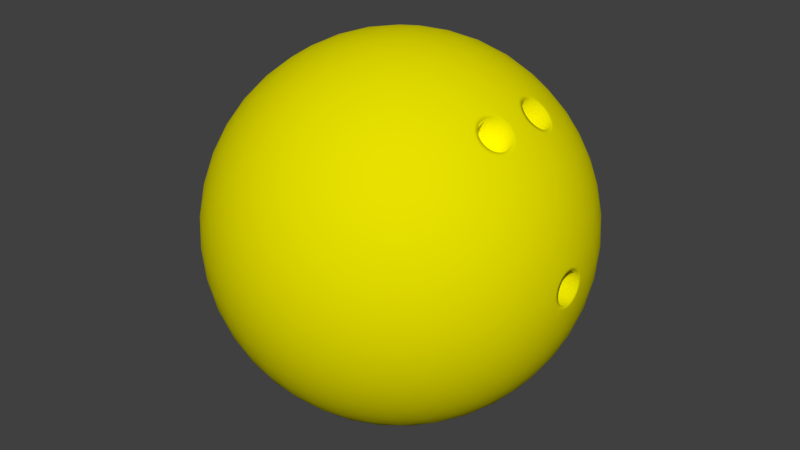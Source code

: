 # Source: model_bowling_ball.blend  (saved by Blender 2.79.0; exported with 4.5.12 LTS)
import bpy
from mathutils import Matrix  # noqa: F401  (used for matrix-valued properties, if any)

bpy.ops.wm.read_factory_settings(use_empty=True)
scene = bpy.context.scene
scene.name = 'Scene'

# ---- collections
col_collection_1 = bpy.data.collections.new('Collection 1'); scene.collection.children.link(col_collection_1)

# ---- materials (node trees are filled in below, after node groups)
mat_mat_gold_surface = bpy.data.materials.new('MAT_GOLD_SURFACE')
mat_mat_gold_surface.alpha_threshold = 0.0
mat_mat_gold_surface.use_transparent_shadow = False
mat_mat_gold_surface.diffuse_color = (0.8, 0.7453, 0.0, 1.0)
mat_mat_gold_surface.roughness = 0.5

# ---- material node trees

# ---- world
world_world = bpy.data.worlds.new('World'); scene.world = world_world
world_world.color = (0.05088, 0.05088, 0.05088)
world_world.use_sun_shadow = False
world_world.sun_shadow_jitter_overblur = 0.0
world_world.cycles.sampling_method = 'MANUAL'

# ---- meshes
me_icosphere_002 = bpy.data.meshes.new('Icosphere.002')
me_icosphere_002.from_pydata([(0.0, -8.472e-07, 2.6), (1.881, 1.367, 1.163), (-0.7186, 2.212, 1.163), (-2.326, -3.789e-07, 1.163), (-0.7186, -2.212, 1.163), (1.881, -1.367, 1.163), (0.7186, 2.212, -1.163), (-1.881, 1.367, -1.163), (-1.881, -1.367, -1.163), (0.7186, -2.212, -1.163), (2.326, 3.789e-07, -1.163), (0.0, 8.472e-07, -2.6), (-0.6706, 2.064, 1.432), (-0.6053, 1.863, 1.71), (-0.5218, 1.606, 1.977), (-0.4224, 1.3, 2.212), (-0.3131, 0.9636, 2.394), (-0.2018, 0.621, 2.517), (-0.0958, 0.2949, 2.581), (0.2508, 0.1822, 2.581), (0.5283, 0.3838, 2.517), (0.8197, 0.5955, 2.394), (1.106, 0.8034, 2.212), (1.366, 0.9925, 1.977), (1.585, 1.151, 1.71), (1.756, 1.276, 1.432), (1.66, 1.57, 1.24), (1.383, 1.772, 1.306), (1.053, 1.956, 1.351), (0.6835, 2.103, 1.367), (0.2979, 2.201, 1.351), (-0.07706, 2.247, 1.306), (-0.4198, 2.246, 1.24), (2.007, -1.093, 1.24), (2.113, -0.7676, 1.306), (2.186, -0.397, 1.351), (2.212, -4.104e-07, 1.367), (2.186, 0.397, 1.351), (2.113, 0.7676, 1.306), (2.007, 1.093, 1.24), (0.2508, -0.1822, 2.581), (0.5283, -0.3838, 2.517), (0.8197, -0.5955, 2.394), (1.106, -0.8034, 2.212), (1.366, -0.9925, 1.977), (1.585, -1.151, 1.71), (1.756, -1.276, 1.432), (-2.17, -4.665e-07, 1.432), (-1.959, -5.57e-07, 1.71), (-1.689, -6.442e-07, 1.977), (-1.367, -7.207e-07, 2.212), (-1.013, -7.802e-07, 2.394), (-0.653, -8.2e-07, 2.517), (-0.31, -8.411e-07, 2.581), (-0.9807, 2.064, 1.24), (-1.258, 1.863, 1.306), (-1.535, 1.606, 1.351), (-1.789, 1.3, 1.367), (-2.002, 0.9636, 1.351), (-2.161, 0.621, 1.306), (-2.266, 0.2949, 1.24), (-0.6706, -2.064, 1.432), (-0.6053, -1.863, 1.71), (-0.5218, -1.606, 1.977), (-0.4224, -1.3, 2.212), (-0.3131, -0.9636, 2.394), (-0.2018, -0.621, 2.517), (-0.0958, -0.2949, 2.581), (-2.266, -0.2949, 1.24), (-2.161, -0.621, 1.306), (-2.002, -0.9636, 1.351), (-1.789, -1.3, 1.367), (-1.535, -1.606, 1.351), (-1.258, -1.863, 1.306), (-0.9807, -2.064, 1.24), (-0.4198, -2.246, 1.24), (-0.07706, -2.247, 1.306), (0.2979, -2.201, 1.351), (0.6835, -2.103, 1.367), (1.053, -1.956, 1.351), (1.383, -1.772, 1.306), (1.66, -1.57, 1.24), (2.421, 0.1822, -0.9301), (2.487, 0.3838, -0.653), (2.508, 0.5955, -0.3377), (2.473, 0.8034, 2.968e-07), (2.379, 0.9925, 0.3377), (2.238, 1.151, 0.653), (2.066, 1.276, 0.9301), (2.066, -1.276, 0.9301), (2.238, -1.151, 0.653), (2.379, -0.9925, 0.3377), (2.473, -0.8034, -2.968e-07), (2.508, -0.5955, -0.3377), (2.487, -0.3838, -0.653), (2.421, -0.1822, -0.9301), (0.5748, 2.359, -0.9301), (0.4036, 2.484, -0.653), (0.2087, 2.57, -0.3377), (0.0, 2.6, 8.822e-07), (-0.2087, 2.57, 0.3377), (-0.4036, 2.484, 0.653), (-0.5748, 2.359, 0.9301), (1.852, 1.571, 0.9301), (1.787, 1.772, 0.653), (1.679, 1.956, 0.3377), (1.528, 2.103, 6.504e-07), (1.341, 2.201, -0.3377), (1.134, 2.247, -0.653), (0.9215, 2.246, -0.9301), (-2.066, 1.276, -0.9301), (-2.238, 1.151, -0.653), (-2.379, 0.9925, -0.3377), (-2.473, 0.8034, 2.968e-07), (-2.508, 0.5955, 0.3377), (-2.487, 0.3838, 0.653), (-2.421, 0.1822, 0.9301), (-0.9215, 2.246, 0.9301), (-1.134, 2.247, 0.653), (-1.341, 2.201, 0.3377), (-1.528, 2.103, 6.504e-07), (-1.679, 1.956, -0.3377), (-1.787, 1.772, -0.653), (-1.852, 1.571, -0.9301), (-1.852, -1.571, -0.9301), (-1.787, -1.772, -0.653), (-1.679, -1.956, -0.3377), (-1.528, -2.103, -6.504e-07), (-1.341, -2.201, 0.3377), (-1.134, -2.247, 0.653), (-0.9215, -2.246, 0.9301), (-2.421, -0.1822, 0.9301), (-2.487, -0.3838, 0.653), (-2.508, -0.5955, 0.3377), (-2.473, -0.8034, -2.968e-07), (-2.379, -0.9925, -0.3377), (-2.238, -1.151, -0.653), (-2.066, -1.276, -0.9301), (0.9215, -2.246, -0.9301), (1.134, -2.247, -0.653), (1.341, -2.201, -0.3377), (1.528, -2.103, -6.504e-07), (1.679, -1.956, 0.3377), (1.787, -1.772, 0.653), (1.852, -1.571, 0.9301), (-0.5748, -2.359, 0.9301), (-0.4036, -2.484, 0.653), (-0.2087, -2.57, 0.3377), (0.0, -2.6, -8.822e-07), (0.2087, -2.57, -0.3377), (0.4036, -2.484, -0.653), (0.5748, -2.359, -0.9301), (2.266, 0.2949, -1.24), (2.161, 0.621, -1.306), (2.002, 0.9636, -1.351), (1.789, 1.3, -1.367), (1.535, 1.606, -1.351), (1.258, 1.863, -1.306), (0.9807, 2.064, -1.24), (0.4198, 2.246, -1.24), (0.07706, 2.247, -1.306), (-0.2979, 2.201, -1.351), (-0.6835, 2.103, -1.367), (-1.053, 1.956, -1.351), (-1.383, 1.772, -1.306), (-1.66, 1.57, -1.24), (-2.007, 1.093, -1.24), (-2.113, 0.7676, -1.306), (-2.186, 0.397, -1.351), (-2.212, 4.104e-07, -1.367), (-2.186, -0.397, -1.351), (-2.113, -0.7676, -1.306), (-2.007, -1.093, -1.24), (-1.66, -1.57, -1.24), (-1.383, -1.772, -1.306), (-1.053, -1.956, -1.351), (-0.6835, -2.103, -1.367), (-0.2979, -2.201, -1.351), (0.07706, -2.247, -1.306), (0.4198, -2.246, -1.24), (0.9807, -2.064, -1.24), (1.258, -1.863, -1.306), (1.535, -1.606, -1.351), (1.789, -1.3, -1.367), (2.002, -0.9636, -1.351), (2.161, -0.621, -1.306), (2.266, -0.2949, -1.24), (0.0958, 0.2949, -2.581), (0.2018, 0.621, -2.517), (0.3131, 0.9636, -2.394), (0.4224, 1.3, -2.212), (0.5218, 1.606, -1.977), (0.6053, 1.863, -1.71), (0.6706, 2.064, -1.432), (2.17, 4.665e-07, -1.432), (1.959, 5.57e-07, -1.71), (1.689, 6.442e-07, -1.977), (1.367, 7.207e-07, -2.212), (1.013, 7.802e-07, -2.394), (0.653, 8.2e-07, -2.517), (0.31, 8.411e-07, -2.581), (-0.2508, 0.1822, -2.581), (-0.5283, 0.3838, -2.517), (-0.8197, 0.5955, -2.394), (-1.106, 0.8034, -2.212), (-1.366, 0.9925, -1.977), (-1.585, 1.151, -1.71), (-1.756, 1.276, -1.432), (-0.2508, -0.1822, -2.581), (-0.5283, -0.3838, -2.517), (-0.8197, -0.5955, -2.394), (-1.106, -0.8034, -2.212), (-1.366, -0.9925, -1.977), (-1.585, -1.151, -1.71), (-1.756, -1.276, -1.432), (0.0958, -0.2949, -2.581), (0.2018, -0.621, -2.517), (0.3131, -0.9636, -2.394), (0.4224, -1.3, -2.212), (0.5218, -1.606, -1.977), (0.6053, -1.863, -1.71), (0.6706, -2.064, -1.432), (0.4321, -0.3139, -2.545), (0.7986, -0.3289, -2.452), (0.5596, -0.6579, -2.452), (1.174, -0.3373, -2.295), (0.9407, -0.6834, -2.326), (0.6834, -1.012, -2.295), (1.528, -0.3373, -2.076), (1.317, -0.6926, -2.132), (1.066, -1.039, -2.132), (0.793, -1.349, -2.076), (1.836, -0.3289, -1.811), (1.659, -0.6834, -1.881), (1.43, -1.039, -1.907), (1.163, -1.367, -1.881), (0.8803, -1.645, -1.811), (2.083, -0.314, -1.524), (1.943, -0.6579, -1.597), (1.747, -1.012, -1.638), (1.502, -1.349, -1.638), (1.226, -1.645, -1.597), (0.9422, -1.884, -1.524), (-0.1651, -0.508, -2.545), (-0.06606, -0.8612, -2.452), (-0.4528, -0.7355, -2.452), (0.04186, -1.22, -2.295), (-0.3593, -1.106, -2.326), (-0.7512, -0.9627, -2.295), (0.1514, -1.558, -2.076), (-0.2516, -1.467, -2.132), (-0.6588, -1.335, -2.132), (-1.038, -1.171, -2.076), (0.2546, -1.848, -1.811), (-0.1373, -1.789, -1.881), (-0.5462, -1.681, -1.907), (-0.9407, -1.528, -1.881), (-1.292, -1.345, -1.811), (0.345, -2.078, -1.524), (-0.02524, -2.051, -1.597), (-0.4224, -1.975, -1.638), (-0.8189, -1.846, -1.638), (-1.185, -1.674, -1.597), (-1.5, -1.478, -1.524), (-0.5341, 8.291e-07, -2.545), (-0.8395, -0.2033, -2.452), (-0.8395, 0.2033, -2.452), (-1.148, -0.4169, -2.295), (-1.163, 7.577e-07, -2.326), (-1.148, 0.4169, -2.295), (-1.435, -0.6254, -2.076), (-1.473, -0.214, -2.132), (-1.473, 0.214, -2.132), (-1.435, 0.6254, -2.076), (-1.679, -0.8132, -1.811), (-1.744, -0.4224, -1.881), (-1.768, 6.545e-07, -1.907), (-1.744, 0.4224, -1.881), (-1.679, 0.8132, -1.811), (-1.869, -0.9702, -1.524), (-1.959, -0.6099, -1.597), (-2.008, -0.2085, -1.638), (-2.008, 0.2085, -1.638), (-1.959, 0.6099, -1.597), (-1.869, 0.9702, -1.524), (-0.1651, 0.508, -2.545), (-0.4528, 0.7355, -2.452), (-0.06606, 0.8612, -2.452), (-0.7512, 0.9627, -2.295), (-0.3593, 1.106, -2.326), (0.04186, 1.22, -2.295), (-1.038, 1.171, -2.076), (-0.6588, 1.335, -2.132), (-0.2516, 1.467, -2.132), (0.1514, 1.558, -2.076), (-1.292, 1.345, -1.811), (-0.9407, 1.528, -1.881), (-0.5462, 1.681, -1.907), (-0.1373, 1.789, -1.881), (0.2546, 1.848, -1.811), (-1.5, 1.478, -1.524), (-1.185, 1.674, -1.597), (-0.8189, 1.846, -1.638), (-0.4224, 1.975, -1.638), (-0.02524, 2.051, -1.597), (0.345, 2.078, -1.524), (0.4321, 0.3139, -2.545), (0.5596, 0.6579, -2.452), (0.7986, 0.3289, -2.452), (0.6834, 1.012, -2.295), (0.9407, 0.6834, -2.326), (1.174, 0.3373, -2.295), (0.793, 1.349, -2.076), (1.066, 1.039, -2.132), (1.317, 0.6926, -2.132), (1.528, 0.3373, -2.076), (0.8803, 1.645, -1.811), (1.163, 1.367, -1.881), (1.43, 1.039, -1.907), (1.659, 0.6834, -1.881), (1.836, 0.3289, -1.811), (0.9422, 1.884, -1.524), (1.226, 1.645, -1.597), (1.502, 1.349, -1.638), (1.747, 1.012, -1.638), (1.943, 0.6579, -1.597), (2.083, 0.314, -1.524), (2.35, -0.508, -0.9903), (2.396, -0.7355, -0.6918), (2.223, -0.8612, -1.038), (2.389, -0.9627, -0.3547), (2.241, -1.106, -0.7186), (2.034, -1.22, -1.064), (2.321, -1.171, -3.503e-07), (2.201, -1.335, -0.3642), (2.019, -1.467, -0.7283), (1.789, -1.558, -1.064), (2.198, -1.345, 0.3459), (2.103, -1.528, -5.636e-07), (1.95, -1.681, -0.3642), (1.744, -1.789, -0.7186), (1.506, -1.848, -1.038), (2.035, -1.478, 0.6602), (1.959, -1.674, 0.3459), (1.831, -1.846, -8.06e-07), (1.654, -1.975, -0.3547), (1.44, -2.051, -0.6918), (1.209, -2.078, -0.9903), (0.243, -2.392, -0.9903), (0.04082, -2.506, -0.6918), (-0.1321, -2.38, -1.038), (-0.1773, -2.57, -0.3547), (-0.3593, -2.473, -0.7186), (-0.532, -2.312, -1.064), (-0.3965, -2.57, 3.905e-08), (-0.5892, -2.506, -0.3642), (-0.7713, -2.374, -0.7283), (-0.9285, -2.183, -1.064), (-0.6005, -2.506, 0.3459), (-0.8034, -2.473, 3.422e-07), (-0.9963, -2.374, -0.3642), (-1.163, -2.212, -0.7186), (-1.292, -2.003, -1.038), (-0.7771, -2.392, 0.6602), (-0.9872, -2.38, 0.3459), (-1.19, -2.312, 3.035e-07), (-1.367, -2.183, -0.3547), (-1.506, -2.003, -0.6918), (-1.602, -1.792, -0.9903), (-2.2, -0.9702, -0.9903), (-2.371, -0.8132, -0.6918), (-2.305, -0.6099, -1.038), (-2.499, -0.6254, -0.3547), (-2.463, -0.4224, -0.7186), (-2.363, -0.2085, -1.064), (-2.566, -0.4169, -3.549e-07), (-2.565, -0.214, -0.3642), (-2.496, 3.98e-07, -0.7283), (-2.363, 0.2085, -1.064), (-2.569, -0.2033, 0.3459), (-2.6, 8.855e-07, -1.574e-06), (-2.565, 0.214, -0.3642), (-2.463, 0.4224, -0.7186), (-2.305, 0.6099, -1.038), (-2.515, 8.32e-07, 0.6602), (-2.569, 0.2033, 0.3459), (-2.566, 0.4169, -3.614e-06), (-2.499, 0.6254, -0.3547), (-2.371, 0.8132, -0.6918), (-2.2, 0.9702, -0.9903), (-1.602, 1.792, -0.9903), (-1.506, 2.003, -0.6918), (-1.292, 2.003, -1.038), (-1.367, 2.183, -0.3547), (-1.163, 2.212, -0.7186), (-0.9285, 2.183, -1.064), (-1.19, 2.312, 2.349e-06), (-0.9963, 2.374, -0.3642), (-0.7713, 2.374, -0.7283), (-0.532, 2.312, -1.064), (-0.9872, 2.38, 0.3459), (-0.8034, 2.473, 2.905e-06), (-0.5892, 2.506, -0.3642), (-0.3593, 2.473, -0.7186), (-0.1321, 2.38, -1.038), (-0.7771, 2.392, 0.6602), (-0.6005, 2.506, 0.3459), (-0.3965, 2.57, 2.201e-06), (-0.1773, 2.57, -0.3547), (0.04082, 2.506, -0.6918), (0.243, 2.392, -0.9903), (1.209, 2.078, -0.9903), (1.44, 2.051, -0.6918), (1.506, 1.848, -1.038), (1.654, 1.975, -0.3547), (1.744, 1.789, -0.7186), (1.789, 1.558, -1.064), (1.831, 1.846, 3.45e-06), (1.95, 1.681, -0.3641), (2.019, 1.467, -0.7283), (2.034, 1.22, -1.064), (1.959, 1.674, 0.3459), (2.103, 1.528, 5.483e-06), (2.201, 1.335, -0.3641), (2.241, 1.106, -0.7186), (2.223, 0.8612, -1.038), (2.035, 1.478, 0.6602), (2.198, 1.345, 0.3459), (2.321, 1.171, 6.348e-06), (2.389, 0.9627, -0.3547), (2.396, 0.7355, -0.6918), (2.35, 0.508, -0.9903), (0.7771, -2.392, -0.6602), (0.9872, -2.38, -0.3459), (0.6005, -2.506, -0.3459), (1.19, -2.312, -7.351e-07), (0.8034, -2.473, -8.057e-07), (0.3965, -2.57, -8.555e-07), (1.367, -2.183, 0.3547), (0.9963, -2.374, 0.3642), (0.5892, -2.506, 0.3642), (0.1773, -2.57, 0.3547), (1.506, -2.003, 0.6918), (1.163, -2.212, 0.7186), (0.7713, -2.374, 0.7283), (0.3593, -2.473, 0.7186), (-0.04082, -2.506, 0.6918), (1.602, -1.792, 0.9903), (1.292, -2.003, 1.038), (0.9285, -2.183, 1.064), (0.532, -2.312, 1.064), (0.1321, -2.38, 1.038), (-0.243, -2.392, 0.9903), (-2.035, -1.478, -0.6602), (-1.959, -1.674, -0.3459), (-2.198, -1.345, -0.3459), (-1.831, -1.846, -5.832e-07), (-2.103, -1.528, -4.98e-07), (-2.321, -1.171, -3.998e-07), (-1.654, -1.975, 0.3547), (-1.95, -1.681, 0.3642), (-2.201, -1.335, 0.3642), (-2.389, -0.9627, 0.3547), (-1.44, -2.051, 0.6918), (-1.744, -1.789, 0.7186), (-2.019, -1.467, 0.7283), (-2.241, -1.106, 0.7186), (-2.396, -0.7355, 0.6918), (-1.209, -2.078, 0.9903), (-1.506, -1.848, 1.038), (-1.789, -1.558, 1.064), (-2.034, -1.22, 1.064), (-2.223, -0.8612, 1.038), (-2.35, -0.508, 0.9903), (-2.035, 1.478, -0.6602), (-2.198, 1.345, -0.3459), (-1.959, 1.674, -0.3459), (-2.321, 1.171, 3.998e-07), (-2.103, 1.528, 4.98e-07), (-1.831, 1.846, 5.832e-07), (-2.389, 0.9627, 0.3547), (-2.201, 1.335, 0.3642), (-1.95, 1.681, 0.3642), (-1.654, 1.975, 0.3547), (-2.396, 0.7355, 0.6918), (-2.241, 1.106, 0.7186), (-2.019, 1.467, 0.7283), (-1.744, 1.789, 0.7186), (-1.44, 2.051, 0.6918), (-2.35, 0.508, 0.9903), (-2.223, 0.8612, 1.038), (-2.034, 1.22, 1.064), (-1.789, 1.558, 1.064), (-1.506, 1.848, 1.038), (-1.209, 2.078, 0.9903), (0.7771, 2.392, -0.6602), (0.6005, 2.506, -0.3459), (0.9872, 2.38, -0.3459), (0.3965, 2.57, 8.555e-07), (0.8034, 2.473, 8.057e-07), (1.19, 2.312, 7.351e-07), (0.1773, 2.57, 0.3547), (0.5892, 2.506, 0.3642), (0.9963, 2.374, 0.3642), (1.367, 2.183, 0.3547), (-0.04082, 2.506, 0.6918), (0.3593, 2.473, 0.7186), (0.7713, 2.374, 0.7283), (1.163, 2.212, 0.7186), (1.506, 2.003, 0.6918), (-0.243, 2.392, 0.9903), (0.1321, 2.38, 1.038), (0.532, 2.312, 1.064), (0.9285, 2.183, 1.064), (1.292, 2.003, 1.038), (1.602, 1.792, 0.9903), (2.515, 2.453e-07, -0.6602), (2.581, 0.1379, -0.2293), (2.581, -0.1379, -0.2293), (2.579, 0.2735, 0.003049), (2.579, -0.2735, 0.003048), (2.499, 0.6254, 0.3547), (2.578, 0.1414, 0.2412), (2.578, -0.1414, 0.2412), (2.499, -0.6254, 0.3547), (2.371, 0.8132, 0.6918), (2.463, 0.4224, 0.7186), (2.496, -1.708e-07, 0.7283), (2.463, -0.4224, 0.7186), (2.371, -0.8132, 0.6918), (2.2, 0.9702, 0.9903), (2.305, 0.6099, 1.038), (2.363, 0.2085, 1.064), (2.363, -0.2085, 1.064), (2.305, -0.6099, 1.038), (2.2, -0.9702, 0.9903), (1.5, -1.478, 1.524), (1.292, -1.345, 1.811), (1.185, -1.674, 1.597), (1.038, -1.171, 2.076), (0.9407, -1.528, 1.881), (0.8189, -1.846, 1.638), (0.7512, -0.9627, 2.295), (0.6588, -1.335, 2.132), (0.5462, -1.681, 1.907), (0.4224, -1.975, 1.638), (0.4528, -0.7355, 2.452), (0.3593, -1.106, 2.326), (0.2516, -1.467, 2.132), (0.1373, -1.789, 1.881), (0.02524, -2.051, 1.597), (0.1651, -0.508, 2.545), (0.06606, -0.8612, 2.452), (-0.04186, -1.22, 2.295), (-0.1515, -1.558, 2.076), (-0.2546, -1.848, 1.811), (-0.345, -2.078, 1.524), (-0.9422, -1.884, 1.524), (-0.8803, -1.645, 1.811), (-1.226, -1.645, 1.597), (-0.793, -1.349, 2.076), (-1.163, -1.367, 1.881), (-1.502, -1.349, 1.638), (-0.6834, -1.012, 2.295), (-1.066, -1.039, 2.132), (-1.43, -1.039, 1.907), (-1.747, -1.012, 1.638), (-0.5596, -0.6579, 2.452), (-0.9407, -0.6834, 2.326), (-1.317, -0.6926, 2.132), (-1.659, -0.6834, 1.881), (-1.943, -0.6579, 1.597), (-0.4321, -0.3139, 2.545), (-0.7986, -0.3289, 2.452), (-1.174, -0.3373, 2.295), (-1.528, -0.3373, 2.076), (-1.836, -0.3289, 1.811), (-2.083, -0.3139, 1.524), (-2.083, 0.3139, 1.524), (-1.836, 0.3289, 1.811), (-1.943, 0.6579, 1.597), (-1.528, 0.3373, 2.076), (-1.659, 0.6834, 1.881), (-1.747, 1.012, 1.638), (-1.174, 0.3373, 2.295), (-1.317, 0.6926, 2.132), (-1.43, 1.039, 1.907), (-1.502, 1.349, 1.638), (-0.7986, 0.3289, 2.452), (-0.9407, 0.6834, 2.326), (-1.066, 1.039, 2.132), (-1.163, 1.367, 1.881), (-1.226, 1.645, 1.597), (-0.4321, 0.314, 2.545), (-0.5596, 0.6579, 2.452), (-0.6834, 1.012, 2.295), (-0.793, 1.349, 2.076), (-0.8803, 1.645, 1.811), (-0.9422, 1.884, 1.524), (1.869, -0.9702, 1.524), (1.889, -0.5453, 1.692), (1.7, -0.6832, 1.837), (1.917, -0.2796, 1.724), (1.541, -0.5531, 2.011), (1.917, 0.2796, 1.724), (1.76, 0.143, 1.899), (1.565, -0.2844, 2.048), (1.148, -0.4169, 2.295), (1.889, 0.5453, 1.692), (1.473, 0.214, 2.132), (1.163, 1.112e-06, 2.326), (0.8395, -0.2033, 2.452), (1.869, 0.9702, 1.524), (1.7, 0.6832, 1.837), (1.541, 0.5531, 2.011), (1.148, 0.4169, 2.295), (0.8395, 0.2033, 2.452), (0.5341, 6.147e-07, 2.545), (-0.345, 2.078, 1.524), (-0.2546, 1.848, 1.811), (0.02524, 2.051, 1.597), (-0.1514, 1.558, 2.076), (0.1373, 1.789, 1.881), (0.4224, 1.975, 1.638), (-0.04185, 1.22, 2.295), (0.2516, 1.467, 2.132), (0.5462, 1.681, 1.907), (0.8189, 1.846, 1.638), (0.06606, 0.8612, 2.452), (0.3593, 1.106, 2.326), (0.6588, 1.335, 2.132), (0.9407, 1.528, 1.881), (1.185, 1.674, 1.597), (0.1651, 0.508, 2.545), (0.4528, 0.7355, 2.452), (0.7512, 0.9627, 2.295), (1.038, 1.171, 2.076), (1.292, 1.345, 1.811), (1.5, 1.478, 1.524), (2.569, 0.2033, -0.3459), (2.569, -0.2033, -0.3459), (2.565, 0.214, 0.3642), (2.565, -0.214, 0.3642), (2.566, 0.4169, 1.54e-07), (2.566, -0.4169, -1.54e-07), (2.584, 0.07417, -0.2037), (2.584, 0.02604, -0.2148), (2.584, -0.02604, -0.2148), (2.584, -0.07417, -0.2037), (2.582, 0.07646, 0.2169), (2.582, 0.02693, 0.2287), (2.582, -0.02693, 0.2287), (2.582, -0.07646, 0.2169), (2.584, 0.1471, -0.1611), (2.583, 0.18, -0.1253), (2.583, 0.2051, -0.08159), (2.583, 0.2192, -0.03644), (2.584, -0.1471, -0.1611), (2.583, -0.18, -0.1253), (2.583, -0.2051, -0.08159), (2.583, -0.2192, -0.03644), (2.582, 0.2201, 0.04548), (2.582, 0.2065, 0.09217), (2.582, 0.1817, 0.137), (2.582, 0.1492, 0.1733), (2.582, -0.2201, 0.04548), (2.582, -0.2065, 0.09217), (2.582, -0.1817, 0.137), (2.582, -0.1492, 0.1733), (2.581, -0.09039, -0.2512), (2.584, -0.1126, -0.186), (2.578, -0.09317, 0.2642), (2.582, -0.1155, 0.1983), (2.579, 0.2683, -0.04664), (2.582, 0.2234, 0.003712), (2.579, -0.2683, -0.04664), (2.582, -0.2234, 0.003712), (2.578, 0.183, 0.2103), (2.582, 0.1155, 0.1983), (2.578, -0.183, 0.2103), (2.584, 0.1126, -0.186), (2.581, 0.09039, -0.2512), (2.581, 0.03171, -0.2647), (2.581, -0.03171, -0.2647), (2.578, 0.09317, 0.2642), (2.578, 0.03279, 0.2786), (2.578, -0.03279, 0.2786), (2.58, 0.1804, -0.1986), (2.58, 0.2205, -0.1549), (2.579, 0.251, -0.1017), (2.58, -0.1804, -0.1986), (2.58, -0.2205, -0.1549), (2.579, -0.251, -0.1017), (2.579, 0.2694, 0.05453), (2.578, 0.2528, 0.1115), (2.578, 0.2226, 0.166), (2.579, -0.2694, 0.05453), (2.578, -0.2528, 0.1115), (2.578, -0.2226, 0.166), (1.582, 0.2234, 0.003712), (1.6, 0.0, 0.0), (1.582, -0.2234, 0.003712), (1.584, 0.1126, -0.186), (1.584, -0.1126, -0.186), (1.582, 0.1155, 0.1983), (1.582, -0.1155, 0.1983), (1.584, -0.07417, -0.2037), (1.582, -0.07646, 0.2169), (1.583, 0.2192, -0.03644), (1.583, -0.2192, -0.03644), (1.582, 0.1492, 0.1733), (1.582, -0.1492, 0.1733), (1.584, 0.07417, -0.2037), (1.584, 0.02604, -0.2148), (1.584, -0.02604, -0.2148), (1.582, 0.07646, 0.2169), (1.582, 0.02693, 0.2287), (1.582, -0.02693, 0.2287), (1.584, 0.1471, -0.1611), (1.583, 0.18, -0.1253), (1.583, 0.2051, -0.08159), (1.584, -0.1471, -0.1611), (1.583, -0.18, -0.1253), (1.583, -0.2051, -0.08159), (1.582, 0.2201, 0.04548), (1.582, 0.2065, 0.09217), (1.582, 0.1817, 0.137), (1.582, -0.2201, 0.04548), (1.582, -0.2065, 0.09217), (1.582, -0.1817, 0.137), (2.008, 0.2085, 1.638), (1.76, -0.143, 1.899), (1.679, 0.8132, 1.811), (1.435, 0.6254, 2.076), (1.959, 0.6099, 1.597), (1.565, 0.2844, 2.048), (1.871, 0.2707, 1.773), (1.849, 0.2378, 1.801), (1.819, 0.2121, 1.834), (1.787, 0.1974, 1.867), (1.676, 0.6304, 1.875), (1.644, 0.6163, 1.908), (1.614, 0.5916, 1.941), (1.592, 0.5602, 1.968), (1.893, 0.341, 1.737), (1.896, 0.3865, 1.725), (1.892, 0.4363, 1.719), (1.879, 0.4832, 1.72), (1.724, 0.1967, 1.925), (1.687, 0.2114, 1.956), (1.65, 0.2383, 1.985), (1.619, 0.2731, 2.005), (1.841, 0.556, 1.74), (1.811, 0.5895, 1.76), (1.775, 0.6156, 1.788), (1.739, 0.6302, 1.818), (1.581, 0.3466, 2.024), (1.569, 0.3938, 2.025), (1.565, 0.4443, 2.018), (1.568, 0.4908, 2.004), (1.797, 0.1484, 1.863), (1.757, 0.193, 1.896), (1.558, 0.5928, 1.986), (1.577, 0.528, 1.988), (1.91, 0.4979, 1.683), (1.862, 0.5216, 1.727), (1.592, 0.2407, 2.033), (1.597, 0.3085, 2.017), (1.738, 0.6781, 1.803), (1.707, 0.6342, 1.846), (1.529, 0.5072, 2.032), (1.885, 0.3046, 1.753), (1.9, 0.2378, 1.749), (1.873, 0.1977, 1.783), (1.837, 0.1663, 1.823), (1.662, 0.6784, 1.873), (1.622, 0.6612, 1.913), (1.586, 0.6311, 1.953), (1.928, 0.3245, 1.704), (1.931, 0.38, 1.689), (1.925, 0.4407, 1.682), (1.72, 0.1475, 1.935), (1.675, 0.1654, 1.973), (1.63, 0.1982, 2.007), (1.863, 0.5877, 1.708), (1.826, 0.6286, 1.732), (1.783, 0.6603, 1.766), (1.545, 0.3314, 2.056), (1.53, 0.3889, 2.057), (1.525, 0.4505, 2.049), (1.192, 0.3625, 1.002), (1.074, 0.2632, 1.156), (0.9277, 0.1494, 1.292), (1.215, 0.1455, 1.027), (1.087, 0.03384, 1.171), (1.037, 0.4751, 1.12), (0.9076, 0.3689, 1.262), (1.117, 0.03827, 1.142), (0.922, 0.401, 1.242), (1.209, 0.3241, 0.9948), (0.9495, 0.114, 1.28), (1.069, 0.471, 1.092), (0.8984, 0.3317, 1.279), (1.201, 0.1116, 1.048), (1.179, 0.07869, 1.076), (1.15, 0.05297, 1.109), (1.007, 0.4712, 1.149), (0.9741, 0.4571, 1.183), (0.9445, 0.4324, 1.215), (1.224, 0.1818, 1.012), (1.227, 0.2274, 0.9995), (1.222, 0.2771, 0.9934), (1.055, 0.03751, 1.2), (1.017, 0.05225, 1.231), (0.9804, 0.07919, 1.259), (1.171, 0.3969, 1.014), (1.141, 0.4304, 1.035), (1.105, 0.4564, 1.062), (0.9116, 0.1875, 1.299), (0.8994, 0.2347, 1.3), (0.8948, 0.2852, 1.293), (1.959, -0.6099, 1.597), (1.679, -0.8132, 1.811), (1.768, 6.32e-07, 1.907), (1.473, -0.214, 2.132), (2.008, -0.2085, 1.638), (1.435, -0.6254, 2.076), (1.841, -0.556, 1.74), (1.811, -0.5895, 1.76), (1.775, -0.6156, 1.788), (1.739, -0.6302, 1.818), (1.724, -0.1967, 1.925), (1.687, -0.2114, 1.956), (1.65, -0.2383, 1.985), (1.619, -0.2731, 2.005), (1.879, -0.4832, 1.72), (1.892, -0.4363, 1.719), (1.896, -0.3865, 1.725), (1.893, -0.341, 1.737), (1.676, -0.6303, 1.875), (1.644, -0.6163, 1.908), (1.614, -0.5916, 1.941), (1.592, -0.5601, 1.968), (1.871, -0.2707, 1.773), (1.849, -0.2378, 1.801), (1.819, -0.2121, 1.834), (1.787, -0.1974, 1.867), (1.568, -0.4908, 2.004), (1.565, -0.4443, 2.018), (1.569, -0.3938, 2.025), (1.581, -0.3466, 2.024), (1.738, -0.6781, 1.803), (1.707, -0.6342, 1.846), (1.592, -0.2407, 2.033), (1.597, -0.3085, 2.017), (1.928, -0.3245, 1.704), (1.885, -0.3046, 1.753), (1.558, -0.5928, 1.986), (1.577, -0.528, 1.988), (1.797, -0.1484, 1.863), (1.757, -0.193, 1.896), (1.545, -0.3314, 2.056), (1.862, -0.5216, 1.727), (1.863, -0.5877, 1.708), (1.826, -0.6286, 1.732), (1.783, -0.6603, 1.766), (1.72, -0.1475, 1.935), (1.675, -0.1654, 1.973), (1.63, -0.1982, 2.007), (1.91, -0.4979, 1.683), (1.925, -0.4407, 1.682), (1.931, -0.38, 1.689), (1.662, -0.6784, 1.873), (1.622, -0.6612, 1.913), (1.586, -0.6311, 1.953), (1.9, -0.2378, 1.749), (1.873, -0.1977, 1.783), (1.837, -0.1663, 1.823), (1.529, -0.5072, 2.032), (1.525, -0.4505, 2.049), (1.53, -0.3889, 2.057), (1.215, -0.1455, 1.027), (1.074, -0.2632, 1.156), (0.9076, -0.3689, 1.262), (1.192, -0.3625, 1.002), (1.037, -0.4751, 1.12), (1.087, -0.03384, 1.171), (0.9277, -0.1494, 1.292), (1.069, -0.471, 1.092), (0.9495, -0.114, 1.28), (1.224, -0.1818, 1.012), (0.922, -0.401, 1.242), (1.117, -0.03826, 1.142), (0.9116, -0.1875, 1.299), (1.171, -0.3969, 1.014), (1.141, -0.4304, 1.035), (1.105, -0.4564, 1.062), (1.055, -0.03751, 1.2), (1.017, -0.05225, 1.231), (0.9804, -0.07919, 1.259), (1.209, -0.3241, 0.9948), (1.222, -0.2771, 0.9934), (1.227, -0.2274, 0.9995), (1.007, -0.4712, 1.149), (0.9741, -0.4571, 1.183), (0.9445, -0.4324, 1.215), (1.201, -0.1116, 1.048), (1.179, -0.07869, 1.076), (1.15, -0.05297, 1.109), (0.8984, -0.3317, 1.279), (0.8948, -0.2852, 1.293), (0.8994, -0.2347, 1.3)], [], [(0, 19, 18), (1, 25, 39), (0, 18, 53), (0, 53, 67), (0, 67, 40), (1, 39, 88), (2, 32, 102), (3, 60, 116), (4, 74, 130), (5, 81, 144), (1, 88, 103), (2, 102, 117), (3, 116, 131), (4, 130, 145), (5, 144, 89), (6, 158, 193), (7, 165, 207), (8, 172, 214), (9, 179, 221), (10, 186, 194), (200, 215, 11), (199, 222, 200), (198, 223, 199), (197, 225, 198), (196, 228, 197), (195, 232, 196), (194, 237, 195), (200, 222, 215), (222, 216, 215), (199, 223, 222), (223, 224, 222), (222, 224, 216), (224, 217, 216), (198, 225, 223), (225, 226, 223), (223, 226, 224), (226, 227, 224), (224, 227, 217), (227, 218, 217), (197, 228, 225), (228, 229, 225), (225, 229, 226), (229, 230, 226), (226, 230, 227), (230, 231, 227), (227, 231, 218), (231, 219, 218), (196, 232, 228), (232, 233, 228), (228, 233, 229), (233, 234, 229), (229, 234, 230), (234, 235, 230), (230, 235, 231), (235, 236, 231), (231, 236, 219), (236, 220, 219), (195, 237, 232), (237, 238, 232), (232, 238, 233), (238, 239, 233), (233, 239, 234), (239, 240, 234), (234, 240, 235), (240, 241, 235), (235, 241, 236), (241, 242, 236), (236, 242, 220), (242, 221, 220), (194, 186, 237), (186, 185, 237), (237, 185, 238), (185, 184, 238), (238, 184, 239), (184, 183, 239), (239, 183, 240), (183, 182, 240), (240, 182, 241), (182, 181, 241), (241, 181, 242), (181, 180, 242), (242, 180, 221), (180, 9, 221), (215, 208, 11), (216, 243, 215), (217, 244, 216), (218, 246, 217), (219, 249, 218), (220, 253, 219), (221, 258, 220), (215, 243, 208), (243, 209, 208), (216, 244, 243), (244, 245, 243), (243, 245, 209), (245, 210, 209), (217, 246, 244), (246, 247, 244), (244, 247, 245), (247, 248, 245), (245, 248, 210), (248, 211, 210), (218, 249, 246), (249, 250, 246), (246, 250, 247), (250, 251, 247), (247, 251, 248), (251, 252, 248), (248, 252, 211), (252, 212, 211), (219, 253, 249), (253, 254, 249), (249, 254, 250), (254, 255, 250), (250, 255, 251), (255, 256, 251), (251, 256, 252), (256, 257, 252), (252, 257, 212), (257, 213, 212), (220, 258, 253), (258, 259, 253), (253, 259, 254), (259, 260, 254), (254, 260, 255), (260, 261, 255), (255, 261, 256), (261, 262, 256), (256, 262, 257), (262, 263, 257), (257, 263, 213), (263, 214, 213), (221, 179, 258), (179, 178, 258), (258, 178, 259), (178, 177, 259), (259, 177, 260), (177, 176, 260), (260, 176, 261), (176, 175, 261), (261, 175, 262), (175, 174, 262), (262, 174, 263), (174, 173, 263), (263, 173, 214), (173, 8, 214), (208, 201, 11), (209, 264, 208), (210, 265, 209), (211, 267, 210), (212, 270, 211), (213, 274, 212), (214, 279, 213), (208, 264, 201), (264, 202, 201), (209, 265, 264), (265, 266, 264), (264, 266, 202), (266, 203, 202), (210, 267, 265), (267, 268, 265), (265, 268, 266), (268, 269, 266), (266, 269, 203), (269, 204, 203), (211, 270, 267), (270, 271, 267), (267, 271, 268), (271, 272, 268), (268, 272, 269), (272, 273, 269), (269, 273, 204), (273, 205, 204), (212, 274, 270), (274, 275, 270), (270, 275, 271), (275, 276, 271), (271, 276, 272), (276, 277, 272), (272, 277, 273), (277, 278, 273), (273, 278, 205), (278, 206, 205), (213, 279, 274), (279, 280, 274), (274, 280, 275), (280, 281, 275), (275, 281, 276), (281, 282, 276), (276, 282, 277), (282, 283, 277), (277, 283, 278), (283, 284, 278), (278, 284, 206), (284, 207, 206), (214, 172, 279), (172, 171, 279), (279, 171, 280), (171, 170, 280), (280, 170, 281), (170, 169, 281), (281, 169, 282), (169, 168, 282), (282, 168, 283), (168, 167, 283), (283, 167, 284), (167, 166, 284), (284, 166, 207), (166, 7, 207), (201, 187, 11), (202, 285, 201), (203, 286, 202), (204, 288, 203), (205, 291, 204), (206, 295, 205), (207, 300, 206), (201, 285, 187), (285, 188, 187), (202, 286, 285), (286, 287, 285), (285, 287, 188), (287, 189, 188), (203, 288, 286), (288, 289, 286), (286, 289, 287), (289, 290, 287), (287, 290, 189), (290, 190, 189), (204, 291, 288), (291, 292, 288), (288, 292, 289), (292, 293, 289), (289, 293, 290), (293, 294, 290), (290, 294, 190), (294, 191, 190), (205, 295, 291), (295, 296, 291), (291, 296, 292), (296, 297, 292), (292, 297, 293), (297, 298, 293), (293, 298, 294), (298, 299, 294), (294, 299, 191), (299, 192, 191), (206, 300, 295), (300, 301, 295), (295, 301, 296), (301, 302, 296), (296, 302, 297), (302, 303, 297), (297, 303, 298), (303, 304, 298), (298, 304, 299), (304, 305, 299), (299, 305, 192), (305, 193, 192), (207, 165, 300), (165, 164, 300), (300, 164, 301), (164, 163, 301), (301, 163, 302), (163, 162, 302), (302, 162, 303), (162, 161, 303), (303, 161, 304), (161, 160, 304), (304, 160, 305), (160, 159, 305), (305, 159, 193), (159, 6, 193), (187, 200, 11), (188, 306, 187), (189, 307, 188), (190, 309, 189), (191, 312, 190), (192, 316, 191), (193, 321, 192), (187, 306, 200), (306, 199, 200), (188, 307, 306), (307, 308, 306), (306, 308, 199), (308, 198, 199), (189, 309, 307), (309, 310, 307), (307, 310, 308), (310, 311, 308), (308, 311, 198), (311, 197, 198), (190, 312, 309), (312, 313, 309), (309, 313, 310), (313, 314, 310), (310, 314, 311), (314, 315, 311), (311, 315, 197), (315, 196, 197), (191, 316, 312), (316, 317, 312), (312, 317, 313), (317, 318, 313), (313, 318, 314), (318, 319, 314), (314, 319, 315), (319, 320, 315), (315, 320, 196), (320, 195, 196), (192, 321, 316), (321, 322, 316), (316, 322, 317), (322, 323, 317), (317, 323, 318), (323, 324, 318), (318, 324, 319), (324, 325, 319), (319, 325, 320), (325, 326, 320), (320, 326, 195), (326, 194, 195), (193, 158, 321), (158, 157, 321), (321, 157, 322), (157, 156, 322), (322, 156, 323), (156, 155, 323), (323, 155, 324), (155, 154, 324), (324, 154, 325), (154, 153, 325), (325, 153, 326), (153, 152, 326), (326, 152, 194), (152, 10, 194), (95, 186, 10), (94, 327, 95), (93, 328, 94), (92, 330, 93), (91, 333, 92), (90, 337, 91), (89, 342, 90), (95, 327, 186), (327, 185, 186), (94, 328, 327), (328, 329, 327), (327, 329, 185), (329, 184, 185), (93, 330, 328), (330, 331, 328), (328, 331, 329), (331, 332, 329), (329, 332, 184), (332, 183, 184), (92, 333, 330), (333, 334, 330), (330, 334, 331), (334, 335, 331), (331, 335, 332), (335, 336, 332), (332, 336, 183), (336, 182, 183), (91, 337, 333), (337, 338, 333), (333, 338, 334), (338, 339, 334), (334, 339, 335), (339, 340, 335), (335, 340, 336), (340, 341, 336), (336, 341, 182), (341, 181, 182), (90, 342, 337), (342, 343, 337), (337, 343, 338), (343, 344, 338), (338, 344, 339), (344, 345, 339), (339, 345, 340), (345, 346, 340), (340, 346, 341), (346, 347, 341), (341, 347, 181), (347, 180, 181), (89, 144, 342), (144, 143, 342), (342, 143, 343), (143, 142, 343), (343, 142, 344), (142, 141, 344), (344, 141, 345), (141, 140, 345), (345, 140, 346), (140, 139, 346), (346, 139, 347), (139, 138, 347), (347, 138, 180), (138, 9, 180), (151, 179, 9), (150, 348, 151), (149, 349, 150), (148, 351, 149), (147, 354, 148), (146, 358, 147), (145, 363, 146), (151, 348, 179), (348, 178, 179), (150, 349, 348), (349, 350, 348), (348, 350, 178), (350, 177, 178), (149, 351, 349), (351, 352, 349), (349, 352, 350), (352, 353, 350), (350, 353, 177), (353, 176, 177), (148, 354, 351), (354, 355, 351), (351, 355, 352), (355, 356, 352), (352, 356, 353), (356, 357, 353), (353, 357, 176), (357, 175, 176), (147, 358, 354), (358, 359, 354), (354, 359, 355), (359, 360, 355), (355, 360, 356), (360, 361, 356), (356, 361, 357), (361, 362, 357), (357, 362, 175), (362, 174, 175), (146, 363, 358), (363, 364, 358), (358, 364, 359), (364, 365, 359), (359, 365, 360), (365, 366, 360), (360, 366, 361), (366, 367, 361), (361, 367, 362), (367, 368, 362), (362, 368, 174), (368, 173, 174), (145, 130, 363), (130, 129, 363), (363, 129, 364), (129, 128, 364), (364, 128, 365), (128, 127, 365), (365, 127, 366), (127, 126, 366), (366, 126, 367), (126, 125, 367), (367, 125, 368), (125, 124, 368), (368, 124, 173), (124, 8, 173), (137, 172, 8), (136, 369, 137), (135, 370, 136), (134, 372, 135), (133, 375, 134), (132, 379, 133), (131, 384, 132), (137, 369, 172), (369, 171, 172), (136, 370, 369), (370, 371, 369), (369, 371, 171), (371, 170, 171), (135, 372, 370), (372, 373, 370), (370, 373, 371), (373, 374, 371), (371, 374, 170), (374, 169, 170), (134, 375, 372), (375, 376, 372), (372, 376, 373), (376, 377, 373), (373, 377, 374), (377, 378, 374), (374, 378, 169), (378, 168, 169), (133, 379, 375), (379, 380, 375), (375, 380, 376), (380, 381, 376), (376, 381, 377), (381, 382, 377), (377, 382, 378), (382, 383, 378), (378, 383, 168), (383, 167, 168), (132, 384, 379), (384, 385, 379), (379, 385, 380), (385, 386, 380), (380, 386, 381), (386, 387, 381), (381, 387, 382), (387, 388, 382), (382, 388, 383), (388, 389, 383), (383, 389, 167), (389, 166, 167), (131, 116, 384), (116, 115, 384), (384, 115, 385), (115, 114, 385), (385, 114, 386), (114, 113, 386), (386, 113, 387), (113, 112, 387), (387, 112, 388), (112, 111, 388), (388, 111, 389), (111, 110, 389), (389, 110, 166), (110, 7, 166), (123, 165, 7), (122, 390, 123), (121, 391, 122), (120, 393, 121), (119, 396, 120), (118, 400, 119), (117, 405, 118), (123, 390, 165), (390, 164, 165), (122, 391, 390), (391, 392, 390), (390, 392, 164), (392, 163, 164), (121, 393, 391), (393, 394, 391), (391, 394, 392), (394, 395, 392), (392, 395, 163), (395, 162, 163), (120, 396, 393), (396, 397, 393), (393, 397, 394), (397, 398, 394), (394, 398, 395), (398, 399, 395), (395, 399, 162), (399, 161, 162), (119, 400, 396), (400, 401, 396), (396, 401, 397), (401, 402, 397), (397, 402, 398), (402, 403, 398), (398, 403, 399), (403, 404, 399), (399, 404, 161), (404, 160, 161), (118, 405, 400), (405, 406, 400), (400, 406, 401), (406, 407, 401), (401, 407, 402), (407, 408, 402), (402, 408, 403), (408, 409, 403), (403, 409, 404), (409, 410, 404), (404, 410, 160), (410, 159, 160), (117, 102, 405), (102, 101, 405), (405, 101, 406), (101, 100, 406), (406, 100, 407), (100, 99, 407), (407, 99, 408), (99, 98, 408), (408, 98, 409), (98, 97, 409), (409, 97, 410), (97, 96, 410), (410, 96, 159), (96, 6, 159), (109, 158, 6), (108, 411, 109), (107, 412, 108), (106, 414, 107), (105, 417, 106), (104, 421, 105), (103, 426, 104), (109, 411, 158), (411, 157, 158), (108, 412, 411), (412, 413, 411), (411, 413, 157), (413, 156, 157), (107, 414, 412), (414, 415, 412), (412, 415, 413), (415, 416, 413), (413, 416, 156), (416, 155, 156), (106, 417, 414), (417, 418, 414), (414, 418, 415), (418, 419, 415), (415, 419, 416), (419, 420, 416), (416, 420, 155), (420, 154, 155), (105, 421, 417), (421, 422, 417), (417, 422, 418), (422, 423, 418), (418, 423, 419), (423, 424, 419), (419, 424, 420), (424, 425, 420), (420, 425, 154), (425, 153, 154), (104, 426, 421), (426, 427, 421), (421, 427, 422), (427, 428, 422), (422, 428, 423), (428, 429, 423), (423, 429, 424), (429, 430, 424), (424, 430, 425), (430, 431, 425), (425, 431, 153), (431, 152, 153), (103, 88, 426), (88, 87, 426), (426, 87, 427), (87, 86, 427), (427, 86, 428), (86, 85, 428), (428, 85, 429), (85, 84, 429), (429, 84, 430), (84, 83, 430), (430, 83, 431), (83, 82, 431), (431, 82, 152), (82, 10, 152), (138, 151, 9), (139, 432, 138), (140, 433, 139), (141, 435, 140), (142, 438, 141), (143, 442, 142), (144, 447, 143), (138, 432, 151), (432, 150, 151), (139, 433, 432), (433, 434, 432), (432, 434, 150), (434, 149, 150), (140, 435, 433), (435, 436, 433), (433, 436, 434), (436, 437, 434), (434, 437, 149), (437, 148, 149), (141, 438, 435), (438, 439, 435), (435, 439, 436), (439, 440, 436), (436, 440, 437), (440, 441, 437), (437, 441, 148), (441, 147, 148), (142, 442, 438), (442, 443, 438), (438, 443, 439), (443, 444, 439), (439, 444, 440), (444, 445, 440), (440, 445, 441), (445, 446, 441), (441, 446, 147), (446, 146, 147), (143, 447, 442), (447, 448, 442), (442, 448, 443), (448, 449, 443), (443, 449, 444), (449, 450, 444), (444, 450, 445), (450, 451, 445), (445, 451, 446), (451, 452, 446), (446, 452, 146), (452, 145, 146), (144, 81, 447), (81, 80, 447), (447, 80, 448), (80, 79, 448), (448, 79, 449), (79, 78, 449), (449, 78, 450), (78, 77, 450), (450, 77, 451), (77, 76, 451), (451, 76, 452), (76, 75, 452), (452, 75, 145), (75, 4, 145), (124, 137, 8), (125, 453, 124), (126, 454, 125), (127, 456, 126), (128, 459, 127), (129, 463, 128), (130, 468, 129), (124, 453, 137), (453, 136, 137), (125, 454, 453), (454, 455, 453), (453, 455, 136), (455, 135, 136), (126, 456, 454), (456, 457, 454), (454, 457, 455), (457, 458, 455), (455, 458, 135), (458, 134, 135), (127, 459, 456), (459, 460, 456), (456, 460, 457), (460, 461, 457), (457, 461, 458), (461, 462, 458), (458, 462, 134), (462, 133, 134), (128, 463, 459), (463, 464, 459), (459, 464, 460), (464, 465, 460), (460, 465, 461), (465, 466, 461), (461, 466, 462), (466, 467, 462), (462, 467, 133), (467, 132, 133), (129, 468, 463), (468, 469, 463), (463, 469, 464), (469, 470, 464), (464, 470, 465), (470, 471, 465), (465, 471, 466), (471, 472, 466), (466, 472, 467), (472, 473, 467), (467, 473, 132), (473, 131, 132), (130, 74, 468), (74, 73, 468), (468, 73, 469), (73, 72, 469), (469, 72, 470), (72, 71, 470), (470, 71, 471), (71, 70, 471), (471, 70, 472), (70, 69, 472), (472, 69, 473), (69, 68, 473), (473, 68, 131), (68, 3, 131), (110, 123, 7), (111, 474, 110), (112, 475, 111), (113, 477, 112), (114, 480, 113), (115, 484, 114), (116, 489, 115), (110, 474, 123), (474, 122, 123), (111, 475, 474), (475, 476, 474), (474, 476, 122), (476, 121, 122), (112, 477, 475), (477, 478, 475), (475, 478, 476), (478, 479, 476), (476, 479, 121), (479, 120, 121), (113, 480, 477), (480, 481, 477), (477, 481, 478), (481, 482, 478), (478, 482, 479), (482, 483, 479), (479, 483, 120), (483, 119, 120), (114, 484, 480), (484, 485, 480), (480, 485, 481), (485, 486, 481), (481, 486, 482), (486, 487, 482), (482, 487, 483), (487, 488, 483), (483, 488, 119), (488, 118, 119), (115, 489, 484), (489, 490, 484), (484, 490, 485), (490, 491, 485), (485, 491, 486), (491, 492, 486), (486, 492, 487), (492, 493, 487), (487, 493, 488), (493, 494, 488), (488, 494, 118), (494, 117, 118), (116, 60, 489), (60, 59, 489), (489, 59, 490), (59, 58, 490), (490, 58, 491), (58, 57, 491), (491, 57, 492), (57, 56, 492), (492, 56, 493), (56, 55, 493), (493, 55, 494), (55, 54, 494), (494, 54, 117), (54, 2, 117), (96, 109, 6), (97, 495, 96), (98, 496, 97), (99, 498, 98), (100, 501, 99), (101, 505, 100), (102, 510, 101), (96, 495, 109), (495, 108, 109), (97, 496, 495), (496, 497, 495), (495, 497, 108), (497, 107, 108), (98, 498, 496), (498, 499, 496), (496, 499, 497), (499, 500, 497), (497, 500, 107), (500, 106, 107), (99, 501, 498), (501, 502, 498), (498, 502, 499), (502, 503, 499), (499, 503, 500), (503, 504, 500), (500, 504, 106), (504, 105, 106), (100, 505, 501), (505, 506, 501), (501, 506, 502), (506, 507, 502), (502, 507, 503), (507, 508, 503), (503, 508, 504), (508, 509, 504), (504, 509, 105), (509, 104, 105), (101, 510, 505), (510, 511, 505), (505, 511, 506), (511, 512, 506), (506, 512, 507), (512, 513, 507), (507, 513, 508), (513, 514, 508), (508, 514, 509), (514, 515, 509), (509, 515, 104), (515, 103, 104), (102, 32, 510), (32, 31, 510), (510, 31, 511), (31, 30, 511), (511, 30, 512), (30, 29, 512), (512, 29, 513), (29, 28, 513), (513, 28, 514), (28, 27, 514), (514, 27, 515), (27, 26, 515), (515, 26, 103), (26, 1, 103), (82, 95, 10), (83, 516, 82), (84, 639, 83), (85, 643, 84), (86, 521, 85), (87, 525, 86), (88, 530, 87), (82, 516, 95), (516, 94, 95), (83, 639, 516), (639, 640, 516), (516, 640, 94), (640, 93, 94), (84, 643, 639), (674, 661, 724, 699), (647, 646, 713, 714), (660, 659, 723, 709), (640, 644, 93), (644, 92, 93), (85, 521, 643), (521, 641, 643), (646, 645, 712, 713), (659, 658, 722, 723), (645, 680, 702, 712), (642, 524, 644), (644, 524, 92), (524, 91, 92), (86, 525, 521), (525, 526, 521), (521, 526, 641), (526, 527, 641), (641, 527, 642), (527, 528, 642), (642, 528, 524), (528, 529, 524), (524, 529, 91), (529, 90, 91), (87, 530, 525), (530, 531, 525), (525, 531, 526), (531, 532, 526), (526, 532, 527), (532, 533, 527), (527, 533, 528), (533, 534, 528), (528, 534, 529), (534, 535, 529), (529, 535, 90), (535, 89, 90), (88, 39, 530), (39, 38, 530), (530, 38, 531), (38, 37, 531), (531, 37, 532), (37, 36, 532), (532, 36, 533), (36, 35, 533), (533, 35, 534), (35, 34, 534), (534, 34, 535), (34, 33, 535), (535, 33, 89), (33, 5, 89), (46, 81, 5), (45, 536, 46), (44, 537, 45), (43, 539, 44), (42, 542, 43), (41, 546, 42), (40, 551, 41), (46, 536, 81), (536, 80, 81), (45, 537, 536), (537, 538, 536), (536, 538, 80), (538, 79, 80), (44, 539, 537), (539, 540, 537), (537, 540, 538), (540, 541, 538), (538, 541, 79), (541, 78, 79), (43, 542, 539), (542, 543, 539), (539, 543, 540), (543, 544, 540), (540, 544, 541), (544, 545, 541), (541, 545, 78), (545, 77, 78), (42, 546, 542), (546, 547, 542), (542, 547, 543), (547, 548, 543), (543, 548, 544), (548, 549, 544), (544, 549, 545), (549, 550, 545), (545, 550, 77), (550, 76, 77), (41, 551, 546), (551, 552, 546), (546, 552, 547), (552, 553, 547), (547, 553, 548), (553, 554, 548), (548, 554, 549), (554, 555, 549), (549, 555, 550), (555, 556, 550), (550, 556, 76), (556, 75, 76), (40, 67, 551), (67, 66, 551), (551, 66, 552), (66, 65, 552), (552, 65, 553), (65, 64, 553), (553, 64, 554), (64, 63, 554), (554, 63, 555), (63, 62, 555), (555, 62, 556), (62, 61, 556), (556, 61, 75), (61, 4, 75), (61, 74, 4), (62, 557, 61), (63, 558, 62), (64, 560, 63), (65, 563, 64), (66, 567, 65), (67, 572, 66), (61, 557, 74), (557, 73, 74), (62, 558, 557), (558, 559, 557), (557, 559, 73), (559, 72, 73), (63, 560, 558), (560, 561, 558), (558, 561, 559), (561, 562, 559), (559, 562, 72), (562, 71, 72), (64, 563, 560), (563, 564, 560), (560, 564, 561), (564, 565, 561), (561, 565, 562), (565, 566, 562), (562, 566, 71), (566, 70, 71), (65, 567, 563), (567, 568, 563), (563, 568, 564), (568, 569, 564), (564, 569, 565), (569, 570, 565), (565, 570, 566), (570, 571, 566), (566, 571, 70), (571, 69, 70), (66, 572, 567), (572, 573, 567), (567, 573, 568), (573, 574, 568), (568, 574, 569), (574, 575, 569), (569, 575, 570), (575, 576, 570), (570, 576, 571), (576, 577, 571), (571, 577, 69), (577, 68, 69), (67, 53, 572), (53, 52, 572), (572, 52, 573), (52, 51, 573), (573, 51, 574), (51, 50, 574), (574, 50, 575), (50, 49, 575), (575, 49, 576), (49, 48, 576), (576, 48, 577), (48, 47, 577), (577, 47, 68), (47, 3, 68), (47, 60, 3), (48, 578, 47), (49, 579, 48), (50, 581, 49), (51, 584, 50), (52, 588, 51), (53, 593, 52), (47, 578, 60), (578, 59, 60), (48, 579, 578), (579, 580, 578), (578, 580, 59), (580, 58, 59), (49, 581, 579), (581, 582, 579), (579, 582, 580), (582, 583, 580), (580, 583, 58), (583, 57, 58), (50, 584, 581), (584, 585, 581), (581, 585, 582), (585, 586, 582), (582, 586, 583), (586, 587, 583), (583, 587, 57), (587, 56, 57), (51, 588, 584), (588, 589, 584), (584, 589, 585), (589, 590, 585), (585, 590, 586), (590, 591, 586), (586, 591, 587), (591, 592, 587), (587, 592, 56), (592, 55, 56), (52, 593, 588), (593, 594, 588), (588, 594, 589), (594, 595, 589), (589, 595, 590), (595, 596, 590), (590, 596, 591), (596, 597, 591), (591, 597, 592), (597, 598, 592), (592, 598, 55), (598, 54, 55), (53, 18, 593), (18, 17, 593), (593, 17, 594), (17, 16, 594), (594, 16, 595), (16, 15, 595), (595, 15, 596), (15, 14, 596), (596, 14, 597), (14, 13, 597), (597, 13, 598), (13, 12, 598), (598, 12, 54), (12, 2, 54), (33, 46, 5), (34, 599, 33), (35, 821, 34), (36, 825, 35), (37, 730, 36), (38, 734, 37), (39, 612, 38), (33, 599, 46), (599, 45, 46), (34, 821, 599), (821, 822, 599), (599, 822, 45), (822, 44, 45), (35, 825, 821), (844, 845, 908, 907), (860, 831, 897, 886), (843, 844, 907, 906), (822, 826, 44), (826, 43, 44), (36, 730, 825), (730, 823, 825), (830, 829, 896, 888), (856, 843, 906, 881), (829, 828, 895, 896), (824, 607, 826), (826, 607, 43), (607, 42, 43), (37, 734, 730), (761, 739, 797, 794), (742, 743, 798, 808), (756, 767, 792, 818), (823, 609, 824), (609, 610, 824), (824, 610, 607), (610, 611, 607), (607, 611, 42), (611, 41, 42), (38, 612, 734), (612, 732, 734), (741, 742, 808, 807), (754, 755, 801, 817), (740, 741, 807, 806), (733, 615, 609), (609, 615, 610), (615, 616, 610), (610, 616, 611), (616, 617, 611), (611, 617, 41), (617, 40, 41), (39, 25, 612), (25, 24, 612), (612, 24, 732), (24, 23, 732), (732, 23, 733), (23, 22, 733), (733, 22, 615), (22, 21, 615), (615, 21, 616), (21, 20, 616), (616, 20, 617), (20, 19, 617), (617, 19, 40), (19, 0, 40), (12, 32, 2), (13, 618, 12), (14, 619, 13), (15, 621, 14), (16, 624, 15), (17, 628, 16), (18, 633, 17), (12, 618, 32), (618, 31, 32), (13, 619, 618), (619, 620, 618), (618, 620, 31), (620, 30, 31), (14, 621, 619), (621, 622, 619), (619, 622, 620), (622, 623, 620), (620, 623, 30), (623, 29, 30), (15, 624, 621), (624, 625, 621), (621, 625, 622), (625, 626, 622), (622, 626, 623), (626, 627, 623), (623, 627, 29), (627, 28, 29), (16, 628, 624), (628, 629, 624), (624, 629, 625), (629, 630, 625), (625, 630, 626), (630, 631, 626), (626, 631, 627), (631, 632, 627), (627, 632, 28), (632, 27, 28), (17, 633, 628), (633, 634, 628), (628, 634, 629), (634, 635, 629), (629, 635, 630), (635, 636, 630), (630, 636, 631), (636, 637, 631), (631, 637, 632), (637, 638, 632), (632, 638, 27), (638, 26, 27), (18, 19, 633), (19, 20, 633), (633, 20, 634), (20, 21, 634), (634, 21, 635), (21, 22, 635), (635, 22, 636), (22, 23, 636), (636, 23, 637), (23, 24, 637), (637, 24, 638), (24, 25, 638), (638, 25, 26), (25, 1, 26), (517, 681, 682, 683, 669, 518, 640, 639), (523, 671, 686, 685, 684, 522, 641, 642), (519, 673, 689, 688, 687, 517, 639, 643), (518, 690, 691, 692, 675, 520, 644, 640), (522, 677, 695, 694, 693, 519, 643, 641), (520, 696, 697, 698, 679, 523, 642, 644), (648, 670, 518, 669), (672, 652, 671, 523), (674, 656, 673, 519), (660, 676, 520, 675), (678, 664, 677, 522), (668, 672, 523, 679), (680, 645, 681, 517), (645, 646, 682, 681), (646, 647, 683, 682), (647, 648, 669, 683), (649, 678, 522, 684), (650, 649, 684, 685), (651, 650, 685, 686), (652, 651, 686, 671), (653, 680, 517, 687), (654, 653, 687, 688), (655, 654, 688, 689), (656, 655, 689, 673), (670, 657, 690, 518), (657, 658, 691, 690), (658, 659, 692, 691), (659, 660, 675, 692), (661, 674, 519, 693), (662, 661, 693, 694), (663, 662, 694, 695), (664, 663, 695, 677), (676, 665, 696, 520), (665, 666, 697, 696), (666, 667, 698, 697), (667, 668, 679, 698), (699, 700, 702, 718, 719, 720, 708), (702, 700, 703, 706, 714, 713, 712), (700, 701, 709, 723, 722, 721, 703), (699, 724, 725, 726, 710, 704, 700), (704, 715, 716, 717, 707, 705, 700), (700, 705, 711, 729, 728, 727, 701), (648, 647, 714, 706), (661, 662, 725, 724), (678, 649, 715, 704), (662, 663, 726, 725), (649, 650, 716, 715), (663, 664, 710, 726), (650, 651, 717, 716), (665, 676, 701, 727), (651, 652, 707, 717), (670, 648, 706, 703), (666, 665, 727, 728), (680, 653, 718, 702), (652, 672, 705, 707), (667, 666, 728, 729), (653, 654, 719, 718), (656, 674, 699, 708), (668, 667, 729, 711), (654, 655, 720, 719), (676, 660, 709, 701), (655, 656, 708, 720), (664, 678, 704, 710), (657, 670, 703, 721), (672, 668, 711, 705), (658, 657, 721, 722), (604, 772, 773, 774, 760, 605, 823, 730), (614, 762, 777, 776, 775, 613, 732, 733), (608, 764, 780, 779, 778, 604, 730, 734), (605, 781, 782, 783, 766, 735, 609, 823), (613, 768, 786, 785, 784, 608, 734, 732), (735, 787, 788, 789, 770, 614, 733, 609), (739, 761, 605, 760), (763, 743, 762, 614), (765, 747, 764, 608), (751, 767, 735, 766), (769, 755, 768, 613), (759, 763, 614, 770), (771, 736, 772, 604), (736, 737, 773, 772), (737, 738, 774, 773), (738, 739, 760, 774), (740, 769, 613, 775), (741, 740, 775, 776), (742, 741, 776, 777), (743, 742, 777, 762), (744, 771, 604, 778), (745, 744, 778, 779), (746, 745, 779, 780), (747, 746, 780, 764), (761, 748, 781, 605), (748, 749, 782, 781), (749, 750, 783, 782), (750, 751, 766, 783), (752, 765, 608, 784), (753, 752, 784, 785), (754, 753, 785, 786), (755, 754, 786, 768), (767, 756, 787, 735), (756, 757, 788, 787), (757, 758, 789, 788), (758, 759, 770, 789), (790, 791, 793, 809, 810, 811, 799), (793, 791, 794, 797, 805, 804, 803), (791, 792, 800, 814, 813, 812, 794), (790, 815, 816, 817, 801, 795, 791), (795, 806, 807, 808, 798, 796, 791), (791, 796, 802, 820, 819, 818, 792), (757, 756, 818, 819), (771, 744, 809, 793), (743, 763, 796, 798), (758, 757, 819, 820), (744, 745, 810, 809), (747, 765, 790, 799), (759, 758, 820, 802), (745, 746, 811, 810), (767, 751, 800, 792), (746, 747, 799, 811), (755, 769, 795, 801), (748, 761, 794, 812), (763, 759, 802, 796), (749, 748, 812, 813), (736, 771, 793, 803), (750, 749, 813, 814), (737, 736, 803, 804), (751, 750, 814, 800), (738, 737, 804, 805), (765, 752, 815, 790), (739, 738, 805, 797), (752, 753, 816, 815), (769, 740, 806, 795), (753, 754, 817, 816), (600, 863, 864, 865, 851, 601, 822, 821), (606, 853, 868, 867, 866, 731, 823, 824), (602, 855, 871, 870, 869, 600, 821, 825), (601, 872, 873, 874, 857, 603, 826, 822), (731, 859, 877, 876, 875, 602, 825, 823), (603, 878, 879, 880, 861, 606, 824, 826), (830, 852, 601, 851), (854, 834, 853, 606), (856, 838, 855, 602), (842, 858, 603, 857), (860, 846, 859, 731), (850, 854, 606, 861), (862, 827, 863, 600), (827, 828, 864, 863), (828, 829, 865, 864), (829, 830, 851, 865), (831, 860, 731, 866), (832, 831, 866, 867), (833, 832, 867, 868), (834, 833, 868, 853), (835, 862, 600, 869), (836, 835, 869, 870), (837, 836, 870, 871), (838, 837, 871, 855), (852, 839, 872, 601), (839, 840, 873, 872), (840, 841, 874, 873), (841, 842, 857, 874), (843, 856, 602, 875), (844, 843, 875, 876), (845, 844, 876, 877), (846, 845, 877, 859), (858, 847, 878, 603), (847, 848, 879, 878), (848, 849, 880, 879), (849, 850, 861, 880), (881, 882, 884, 900, 901, 902, 890), (884, 882, 885, 888, 896, 895, 894), (882, 883, 891, 905, 904, 903, 885), (881, 906, 907, 908, 892, 886, 882), (886, 897, 898, 899, 889, 887, 882), (882, 887, 893, 911, 910, 909, 883), (831, 832, 898, 897), (845, 846, 892, 908), (832, 833, 899, 898), (847, 858, 883, 909), (833, 834, 889, 899), (852, 830, 888, 885), (848, 847, 909, 910), (862, 835, 900, 884), (834, 854, 887, 889), (849, 848, 910, 911), (835, 836, 901, 900), (838, 856, 881, 890), (850, 849, 911, 893), (836, 837, 902, 901), (858, 842, 891, 883), (837, 838, 890, 902), (846, 860, 886, 892), (839, 852, 885, 903), (854, 850, 893, 887), (840, 839, 903, 904), (827, 862, 884, 894), (841, 840, 904, 905), (828, 827, 894, 895), (842, 841, 905, 891)])
me_icosphere_002.polygons.foreach_set('use_smooth', [True] * 1478)
me_icosphere_002.materials.append(mat_mat_gold_surface)
me_icosphere_002.use_remesh_preserve_volume = False
me_icosphere_002.use_remesh_preserve_attributes = False
me_icosphere_002.use_mirror_vertex_groups = False
me_icosphere_002.update()

# ---- objects
ob_bowlingball = bpy.data.objects.new('BowlingBall', me_icosphere_002)

# ---- transforms, parenting, visibility, modifiers, constraints
ob_bowlingball.location = (0.0, 0.0, 0.0)
ob_bowlingball.scale = (0.415, 0.415, 0.415)
ob_bowlingball.lineart.crease_threshold = 0.0

# ---- collection membership
col_collection_1.objects.link(ob_bowlingball)

# ---- scene / render settings (as saved in the file)
scene.frame_start = 1; scene.frame_end = 250; scene.frame_set(1)
scene.render.engine = 'BLENDER_EEVEE_NEXT'
scene.render.resolution_percentage = 50
scene.render.dither_intensity = 0.0
scene.cycles.use_denoising = False
scene.cycles.samples = 128
scene.cycles.sampling_pattern = 'TABULATED_SOBOL'
scene.cycles.use_adaptive_sampling = False
scene.cycles.use_light_tree = False
scene.cycles.blur_glossy = 0.0
scene.cycles.sample_clamp_indirect = 0.0
scene.view_settings.view_transform = 'Standard'
bpy.context.view_layer.update()

# ---- added for rendering (the .blend has no active camera and no usable light): camera, sun
cam_auto = bpy.data.cameras.new('AutoCamera')
cam_auto.lens = 50.0
cam_auto.sensor_width = 36.0
cam_auto.clip_end = 1000.0
ob_auto_camera = bpy.data.objects.new('AutoCamera', cam_auto)
scene.collection.objects.link(ob_auto_camera)
ob_auto_camera.location = (3.4515, -4.14573, 2.76382)
ob_auto_camera.rotation_euler = (1.09748, -7.21219e-08, 0.694738)
scene.camera = ob_auto_camera
light_auto_sun = bpy.data.lights.new('AutoSun', 'SUN')
light_auto_sun.energy = 3.0
light_auto_sun.angle = 0.0523599
ob_auto_sun = bpy.data.objects.new('AutoSun', light_auto_sun)
scene.collection.objects.link(ob_auto_sun)
ob_auto_sun.rotation_euler = (0.872665, 0.174533, 0.523599)
bpy.context.view_layer.update()
